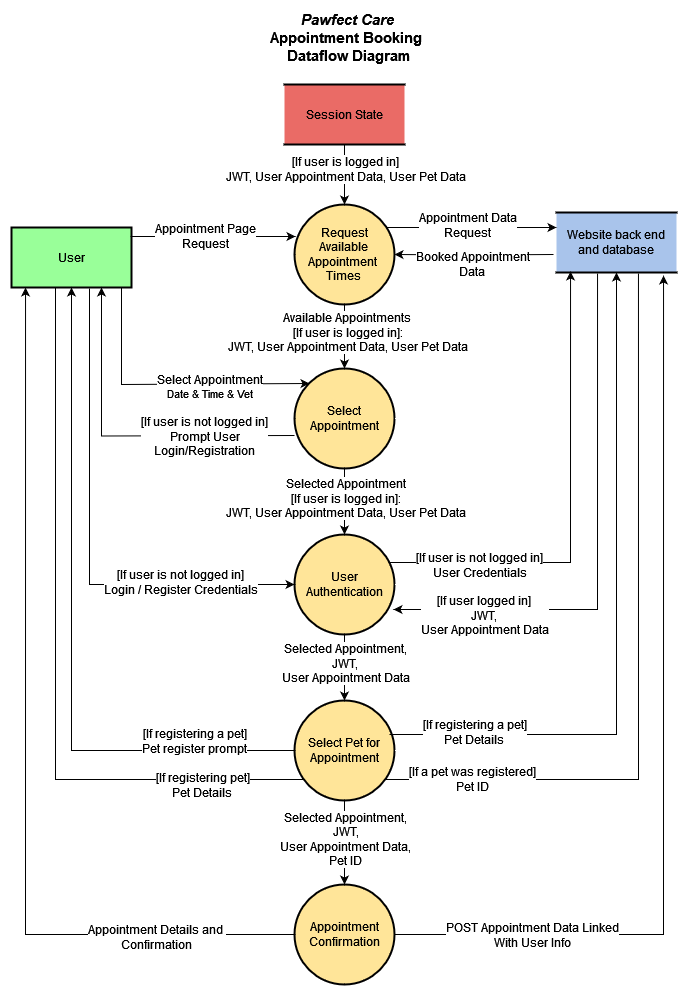

The diagram above was exported from draw.io. Its source (the exported page's mxGraphModel, read from the mxfile embedded in the PNG):
<mxGraphModel dx="1562" dy="818" grid="1" gridSize="10" guides="1" tooltips="1" connect="1" arrows="1" fold="1" page="1" pageScale="1" pageWidth="1169" pageHeight="827" math="0" shadow="0">
  <root>
    <mxCell id="0" />
    <mxCell id="1" parent="0" />
    <mxCell id="qB2ykelh3fIaFojyOiyO-95" value="&lt;div&gt;&lt;b&gt;&lt;font style=&quot;font-size: 15px;&quot;&gt;&lt;i&gt;Pawfect Care&lt;br&gt;&lt;/i&gt;&lt;/font&gt;&lt;/b&gt;&lt;/div&gt;&lt;div&gt;&lt;b&gt;&lt;font style=&quot;font-size: 15px;&quot;&gt;Appointment Booking&amp;nbsp;&lt;/font&gt;&lt;/b&gt;&lt;/div&gt;&lt;div&gt;&lt;b&gt;&lt;font style=&quot;font-size: 15px;&quot;&gt;Dataflow Diagram&lt;/font&gt;&lt;/b&gt;&lt;/div&gt;" style="text;html=1;align=center;verticalAlign=middle;whiteSpace=wrap;rounded=0;" parent="1" vertex="1">
      <mxGeometry x="373" y="6" width="240" height="53" as="geometry" />
    </mxCell>
    <mxCell id="iLeoQkkHjFkznJgii43l-3" style="edgeStyle=orthogonalEdgeStyle;rounded=0;orthogonalLoop=1;jettySize=auto;html=1;entryX=0.5;entryY=0;entryDx=0;entryDy=0;exitX=0.5;exitY=1;exitDx=0;exitDy=0;" parent="1" source="GGFRsH-43tY0ymACaWcK-1" target="qB2ykelh3fIaFojyOiyO-30" edge="1">
      <mxGeometry relative="1" as="geometry">
        <mxPoint x="489" y="140" as="sourcePoint" />
      </mxGeometry>
    </mxCell>
    <mxCell id="iLeoQkkHjFkznJgii43l-4" value="&lt;div style=&quot;font-size: 12px;&quot;&gt;[If user is logged in] &lt;br style=&quot;font-size: 12px;&quot;&gt;&lt;/div&gt;&lt;div style=&quot;font-size: 12px;&quot;&gt;JWT, User Appointment Data, User Pet Data&lt;br&gt;&lt;/div&gt;" style="edgeLabel;html=1;align=center;verticalAlign=middle;resizable=0;points=[];fontSize=12;labelBorderColor=none;textShadow=0;" parent="iLeoQkkHjFkznJgii43l-3" vertex="1" connectable="0">
      <mxGeometry x="-0.1667" y="-1" relative="1" as="geometry">
        <mxPoint x="1" y="-1" as="offset" />
      </mxGeometry>
    </mxCell>
    <mxCell id="qB2ykelh3fIaFojyOiyO-62" style="edgeStyle=orthogonalEdgeStyle;rounded=0;orthogonalLoop=1;jettySize=auto;html=1;entryX=0;entryY=0.5;entryDx=0;entryDy=0;exitX=0.65;exitY=1.017;exitDx=0;exitDy=0;exitPerimeter=0;" parent="1" source="qB2ykelh3fIaFojyOiyO-1" target="qB2ykelh3fIaFojyOiyO-19" edge="1">
      <mxGeometry relative="1" as="geometry">
        <mxPoint x="226" y="532" as="sourcePoint" />
      </mxGeometry>
    </mxCell>
    <mxCell id="qB2ykelh3fIaFojyOiyO-64" value="&lt;div&gt;&lt;font style=&quot;font-size: 12px;&quot;&gt;[If user is not logged in]&lt;br&gt;&lt;/font&gt;&lt;/div&gt;&lt;div&gt;&lt;font style=&quot;font-size: 12px;&quot;&gt;Login / Register Credentials&lt;/font&gt;&lt;/div&gt;" style="edgeLabel;html=1;align=center;verticalAlign=middle;resizable=0;points=[];fontSize=12;labelBorderColor=none;textShadow=0;" parent="qB2ykelh3fIaFojyOiyO-62" vertex="1" connectable="0">
      <mxGeometry x="0.5425" y="3" relative="1" as="geometry">
        <mxPoint as="offset" />
      </mxGeometry>
    </mxCell>
    <mxCell id="iLeoQkkHjFkznJgii43l-9" style="edgeStyle=orthogonalEdgeStyle;rounded=0;orthogonalLoop=1;jettySize=auto;html=1;entryX=0;entryY=1;entryDx=0;entryDy=0;exitX=0.25;exitY=1;exitDx=0;exitDy=0;" parent="1" source="qB2ykelh3fIaFojyOiyO-1" target="iLeoQkkHjFkznJgii43l-5" edge="1">
      <mxGeometry relative="1" as="geometry">
        <mxPoint x="210" y="775" as="sourcePoint" />
        <Array as="points">
          <mxPoint x="200" y="283" />
          <mxPoint x="200" y="775" />
        </Array>
      </mxGeometry>
    </mxCell>
    <mxCell id="iLeoQkkHjFkznJgii43l-10" value="&lt;div style=&quot;font-size: 12px;&quot;&gt;&lt;font style=&quot;font-size: 12px;&quot;&gt;[If registering pet]&lt;br&gt;&lt;/font&gt;&lt;/div&gt;&lt;div style=&quot;font-size: 12px;&quot;&gt;&lt;font style=&quot;font-size: 12px;&quot;&gt;Pet Details&lt;br&gt;&lt;/font&gt;&lt;/div&gt;" style="edgeLabel;html=1;align=center;verticalAlign=middle;resizable=0;points=[];labelBorderColor=none;textShadow=0;" parent="iLeoQkkHjFkznJgii43l-9" vertex="1" connectable="0">
      <mxGeometry x="0.7431" y="-1" relative="1" as="geometry">
        <mxPoint x="-16" y="4" as="offset" />
      </mxGeometry>
    </mxCell>
    <mxCell id="LediqqfHu0sGQ4l3zKeo-1" style="edgeStyle=orthogonalEdgeStyle;rounded=0;orthogonalLoop=1;jettySize=auto;html=1;exitX=0.925;exitY=0.967;exitDx=0;exitDy=0;exitPerimeter=0;" edge="1" parent="1" source="qB2ykelh3fIaFojyOiyO-1">
      <mxGeometry relative="1" as="geometry">
        <mxPoint x="454" y="379" as="targetPoint" />
        <Array as="points">
          <mxPoint x="266" y="281" />
          <mxPoint x="266" y="380" />
        </Array>
      </mxGeometry>
    </mxCell>
    <mxCell id="LediqqfHu0sGQ4l3zKeo-2" value="&lt;div&gt;&lt;font style=&quot;font-size: 12px;&quot;&gt;Select Appointment&lt;/font&gt;&lt;/div&gt;Date &amp;amp; Time &amp;amp; Vet" style="edgeLabel;html=1;align=center;verticalAlign=middle;resizable=0;points=[];" vertex="1" connectable="0" parent="LediqqfHu0sGQ4l3zKeo-1">
      <mxGeometry x="0.2952" y="-2" relative="1" as="geometry">
        <mxPoint as="offset" />
      </mxGeometry>
    </mxCell>
    <mxCell id="qB2ykelh3fIaFojyOiyO-1" value="User" style="rounded=0;whiteSpace=wrap;html=1;strokeWidth=2;fillColor=#99FF99;" parent="1" vertex="1">
      <mxGeometry x="156" y="223" width="120" height="60" as="geometry" />
    </mxCell>
    <mxCell id="qB2ykelh3fIaFojyOiyO-51" style="edgeStyle=orthogonalEdgeStyle;rounded=0;orthogonalLoop=1;jettySize=auto;html=1;entryX=1;entryY=0.5;entryDx=0;entryDy=0;" parent="1" target="qB2ykelh3fIaFojyOiyO-30" edge="1">
      <mxGeometry relative="1" as="geometry">
        <mxPoint x="698" y="250" as="sourcePoint" />
      </mxGeometry>
    </mxCell>
    <mxCell id="qB2ykelh3fIaFojyOiyO-57" value="&lt;div style=&quot;font-size: 12px;&quot;&gt;Booked&lt;font style=&quot;font-size: 12px;&quot;&gt; Appointment&lt;/font&gt;&lt;/div&gt;&lt;div&gt;&lt;font style=&quot;font-size: 12px;&quot;&gt;Data&lt;br&gt;&lt;/font&gt;&lt;/div&gt;" style="edgeLabel;html=1;align=center;verticalAlign=middle;resizable=0;points=[];labelBorderColor=none;textShadow=0;" parent="qB2ykelh3fIaFojyOiyO-51" vertex="1" connectable="0">
      <mxGeometry x="0.2477" y="1" relative="1" as="geometry">
        <mxPoint x="18" y="8" as="offset" />
      </mxGeometry>
    </mxCell>
    <mxCell id="qB2ykelh3fIaFojyOiyO-66" style="edgeStyle=orthogonalEdgeStyle;rounded=0;orthogonalLoop=1;jettySize=auto;html=1;exitX=0.342;exitY=1.017;exitDx=0;exitDy=0;exitPerimeter=0;entryX=0.99;entryY=0.75;entryDx=0;entryDy=0;entryPerimeter=0;" parent="1" source="qB2ykelh3fIaFojyOiyO-3" target="qB2ykelh3fIaFojyOiyO-19" edge="1">
      <mxGeometry relative="1" as="geometry">
        <mxPoint x="742" y="577" as="targetPoint" />
      </mxGeometry>
    </mxCell>
    <mxCell id="qB2ykelh3fIaFojyOiyO-67" value="&lt;div&gt;[If user logged in]&lt;br&gt;&lt;/div&gt;&lt;div&gt;JWT, &lt;br&gt;&lt;/div&gt;&lt;div&gt;User Appointment Data&lt;br&gt;&lt;/div&gt;" style="edgeLabel;html=1;align=center;verticalAlign=middle;resizable=0;points=[];fontSize=12;textShadow=0;" parent="qB2ykelh3fIaFojyOiyO-66" vertex="1" connectable="0">
      <mxGeometry x="0.4176" relative="1" as="geometry">
        <mxPoint x="-66" y="5" as="offset" />
      </mxGeometry>
    </mxCell>
    <mxCell id="iLeoQkkHjFkznJgii43l-21" style="edgeStyle=orthogonalEdgeStyle;rounded=0;orthogonalLoop=1;jettySize=auto;html=1;entryX=1;entryY=1;entryDx=0;entryDy=0;exitX=0.683;exitY=1.017;exitDx=0;exitDy=0;exitPerimeter=0;" parent="1" source="qB2ykelh3fIaFojyOiyO-3" target="iLeoQkkHjFkznJgii43l-5" edge="1">
      <mxGeometry relative="1" as="geometry">
        <Array as="points">
          <mxPoint x="783" y="775" />
        </Array>
      </mxGeometry>
    </mxCell>
    <mxCell id="iLeoQkkHjFkznJgii43l-22" value="&lt;div style=&quot;font-size: 12px;&quot;&gt;&lt;font style=&quot;font-size: 12px;&quot;&gt;[If a pet was registered] &lt;br&gt;&lt;/font&gt;&lt;/div&gt;&lt;div style=&quot;font-size: 12px;&quot;&gt;&lt;font style=&quot;font-size: 12px;&quot;&gt;Pet ID&lt;br&gt;&lt;/font&gt;&lt;/div&gt;" style="edgeLabel;html=1;align=center;verticalAlign=middle;resizable=0;points=[];labelBorderColor=none;textShadow=0;" parent="iLeoQkkHjFkznJgii43l-21" vertex="1" connectable="0">
      <mxGeometry x="0.7421" y="-1" relative="1" as="geometry">
        <mxPoint as="offset" />
      </mxGeometry>
    </mxCell>
    <mxCell id="qB2ykelh3fIaFojyOiyO-3" value="Website back end and database" style="shape=partialRectangle;whiteSpace=wrap;html=1;left=0;right=0;fillColor=#A9C4EB;strokeWidth=2;" parent="1" vertex="1">
      <mxGeometry x="701" y="208" width="120" height="60" as="geometry" />
    </mxCell>
    <mxCell id="qB2ykelh3fIaFojyOiyO-71" style="edgeStyle=orthogonalEdgeStyle;rounded=0;orthogonalLoop=1;jettySize=auto;html=1;entryX=0.5;entryY=0;entryDx=0;entryDy=0;" parent="1" source="qB2ykelh3fIaFojyOiyO-19" target="iLeoQkkHjFkznJgii43l-5" edge="1">
      <mxGeometry relative="1" as="geometry">
        <mxPoint x="489" y="690" as="targetPoint" />
      </mxGeometry>
    </mxCell>
    <mxCell id="qB2ykelh3fIaFojyOiyO-72" value="&lt;div style=&quot;font-size: 12px;&quot;&gt;&lt;font style=&quot;font-size: 12px;&quot;&gt;Selected Appointment,&lt;/font&gt;&lt;/div&gt;&lt;div style=&quot;font-size: 12px;&quot;&gt;&lt;font style=&quot;font-size: 12px;&quot;&gt;JWT, &lt;br&gt;&lt;/font&gt;&lt;/div&gt;&lt;div style=&quot;font-size: 12px;&quot;&gt;&lt;font style=&quot;font-size: 12px;&quot;&gt;User Appointment Data&lt;/font&gt;&lt;/div&gt;" style="edgeLabel;html=1;align=center;verticalAlign=middle;resizable=0;points=[];fontSize=12;labelBorderColor=none;textShadow=0;" parent="qB2ykelh3fIaFojyOiyO-71" vertex="1" connectable="0">
      <mxGeometry x="-0.0588" y="-2" relative="1" as="geometry">
        <mxPoint x="2" y="-3" as="offset" />
      </mxGeometry>
    </mxCell>
    <mxCell id="qB2ykelh3fIaFojyOiyO-19" value="&lt;div&gt;User&lt;/div&gt;&lt;div&gt;Authentication&lt;/div&gt;" style="ellipse;whiteSpace=wrap;html=1;aspect=fixed;strokeWidth=2;fillColor=#FFE599;" parent="1" vertex="1">
      <mxGeometry x="439" y="530" width="100" height="100" as="geometry" />
    </mxCell>
    <mxCell id="qB2ykelh3fIaFojyOiyO-50" style="edgeStyle=orthogonalEdgeStyle;rounded=0;orthogonalLoop=1;jettySize=auto;html=1;entryX=0;entryY=0.25;entryDx=0;entryDy=0;exitX=0.91;exitY=0.23;exitDx=0;exitDy=0;exitPerimeter=0;" parent="1" source="qB2ykelh3fIaFojyOiyO-30" target="qB2ykelh3fIaFojyOiyO-3" edge="1">
      <mxGeometry relative="1" as="geometry" />
    </mxCell>
    <mxCell id="qB2ykelh3fIaFojyOiyO-54" value="&lt;div&gt;&lt;font style=&quot;font-size: 12px;&quot;&gt;Appointment Data&lt;/font&gt;&lt;/div&gt;&lt;div&gt;&lt;font style=&quot;font-size: 12px;&quot;&gt;Request&lt;br&gt;&lt;/font&gt;&lt;/div&gt;" style="edgeLabel;html=1;align=center;verticalAlign=middle;resizable=0;points=[];labelBorderColor=none;textShadow=0;" parent="qB2ykelh3fIaFojyOiyO-50" vertex="1" connectable="0">
      <mxGeometry x="-0.0292" relative="1" as="geometry">
        <mxPoint x="-2" y="-3" as="offset" />
      </mxGeometry>
    </mxCell>
    <mxCell id="qB2ykelh3fIaFojyOiyO-58" style="edgeStyle=orthogonalEdgeStyle;rounded=0;orthogonalLoop=1;jettySize=auto;html=1;entryX=0.5;entryY=0;entryDx=0;entryDy=0;" parent="1" source="qB2ykelh3fIaFojyOiyO-30" target="qB2ykelh3fIaFojyOiyO-42" edge="1">
      <mxGeometry relative="1" as="geometry" />
    </mxCell>
    <mxCell id="qB2ykelh3fIaFojyOiyO-59" value="&lt;div style=&quot;font-size: 12px;&quot;&gt;&lt;font style=&quot;font-size: 12px;&quot;&gt;Available Appointments &lt;br&gt;&lt;/font&gt;&lt;/div&gt;&lt;div style=&quot;font-size: 12px;&quot;&gt;&lt;font style=&quot;font-size: 12px;&quot;&gt;[If user is logged in]:&lt;/font&gt;&lt;/div&gt;&lt;div style=&quot;font-size: 12px;&quot;&gt;&lt;font style=&quot;font-size: 12px;&quot;&gt;JWT, User Appointment Data, User Pet Data&lt;br&gt;&lt;/font&gt;&lt;/div&gt;" style="edgeLabel;html=1;align=center;verticalAlign=middle;resizable=0;points=[];textShadow=0;" parent="qB2ykelh3fIaFojyOiyO-58" vertex="1" connectable="0">
      <mxGeometry x="-0.16" y="2" relative="1" as="geometry">
        <mxPoint as="offset" />
      </mxGeometry>
    </mxCell>
    <mxCell id="qB2ykelh3fIaFojyOiyO-30" value="Request Available &lt;br&gt;&lt;div&gt;Appointment&amp;nbsp; Times&lt;br&gt;&lt;/div&gt;" style="ellipse;whiteSpace=wrap;html=1;aspect=fixed;strokeWidth=2;fillColor=#FFE599;" parent="1" vertex="1">
      <mxGeometry x="439" y="200" width="100" height="100" as="geometry" />
    </mxCell>
    <mxCell id="qB2ykelh3fIaFojyOiyO-69" style="edgeStyle=orthogonalEdgeStyle;rounded=0;orthogonalLoop=1;jettySize=auto;html=1;entryX=0.5;entryY=0;entryDx=0;entryDy=0;" parent="1" source="qB2ykelh3fIaFojyOiyO-42" target="qB2ykelh3fIaFojyOiyO-19" edge="1">
      <mxGeometry relative="1" as="geometry" />
    </mxCell>
    <mxCell id="qB2ykelh3fIaFojyOiyO-70" value="&lt;div style=&quot;font-size: 12px;&quot;&gt;&lt;font style=&quot;font-size: 12px;&quot;&gt;Selected Appointment&lt;/font&gt;&lt;/div&gt;&lt;div&gt;&lt;font style=&quot;font-size: 12px;&quot;&gt;[If user is logged in]:&lt;/font&gt;&lt;/div&gt;&lt;div&gt;&lt;font style=&quot;font-size: 12px;&quot;&gt;JWT, User Appointment Data, User Pet Data&lt;br&gt;&lt;/font&gt;&lt;/div&gt;" style="edgeLabel;html=1;align=center;verticalAlign=middle;resizable=0;points=[];labelBorderColor=none;textShadow=0;" parent="qB2ykelh3fIaFojyOiyO-69" vertex="1" connectable="0">
      <mxGeometry x="0.2941" y="-1" relative="1" as="geometry">
        <mxPoint x="1" y="-14" as="offset" />
      </mxGeometry>
    </mxCell>
    <mxCell id="qB2ykelh3fIaFojyOiyO-42" value="Select Appointment" style="ellipse;whiteSpace=wrap;html=1;aspect=fixed;strokeWidth=2;fillColor=#FFE599;" parent="1" vertex="1">
      <mxGeometry x="439" y="364" width="100" height="100" as="geometry" />
    </mxCell>
    <mxCell id="qB2ykelh3fIaFojyOiyO-48" style="edgeStyle=orthogonalEdgeStyle;rounded=0;orthogonalLoop=1;jettySize=auto;html=1;entryX=0.01;entryY=0.32;entryDx=0;entryDy=0;entryPerimeter=0;exitX=0.992;exitY=0.15;exitDx=0;exitDy=0;exitPerimeter=0;" parent="1" source="qB2ykelh3fIaFojyOiyO-1" target="qB2ykelh3fIaFojyOiyO-30" edge="1">
      <mxGeometry relative="1" as="geometry" />
    </mxCell>
    <mxCell id="qB2ykelh3fIaFojyOiyO-53" value="&lt;font style=&quot;font-size: 12px;&quot;&gt;&lt;font style=&quot;font-size: 12px;&quot;&gt;Appointment Page&lt;br&gt;&lt;/font&gt;&lt;/font&gt;&lt;div&gt;&lt;font style=&quot;font-size: 12px;&quot;&gt;&lt;font style=&quot;font-size: 12px;&quot;&gt;Request&lt;/font&gt;&lt;/font&gt;&lt;/div&gt;" style="edgeLabel;html=1;align=center;verticalAlign=middle;resizable=0;points=[];labelBorderColor=none;textShadow=0;" parent="qB2ykelh3fIaFojyOiyO-48" vertex="1" connectable="0">
      <mxGeometry x="-0.1033" y="1" relative="1" as="geometry">
        <mxPoint as="offset" />
      </mxGeometry>
    </mxCell>
    <mxCell id="qB2ykelh3fIaFojyOiyO-60" style="edgeStyle=orthogonalEdgeStyle;rounded=0;orthogonalLoop=1;jettySize=auto;html=1;entryX=0.75;entryY=1;entryDx=0;entryDy=0;" parent="1" target="qB2ykelh3fIaFojyOiyO-1" edge="1">
      <mxGeometry relative="1" as="geometry">
        <mxPoint x="439" y="431" as="sourcePoint" />
        <mxPoint x="246" y="300" as="targetPoint" />
      </mxGeometry>
    </mxCell>
    <mxCell id="qB2ykelh3fIaFojyOiyO-61" value="&lt;div style=&quot;font-size: 12px;&quot;&gt;&lt;font style=&quot;font-size: 12px;&quot;&gt;[If user is not logged in]&lt;br style=&quot;font-size: 12px;&quot;&gt;&lt;/font&gt;&lt;/div&gt;&lt;div style=&quot;font-size: 12px;&quot;&gt;&lt;font style=&quot;font-size: 12px;&quot;&gt;Prompt User &lt;/font&gt;&lt;/div&gt;&lt;div style=&quot;font-size: 12px;&quot;&gt;&lt;font style=&quot;font-size: 12px;&quot;&gt;Login/Registration&lt;/font&gt;&lt;/div&gt;" style="edgeLabel;html=1;align=center;verticalAlign=middle;resizable=0;points=[];fontSize=12;labelBorderColor=none;textShadow=0;" parent="qB2ykelh3fIaFojyOiyO-60" vertex="1" connectable="0">
      <mxGeometry x="-0.6677" y="1" relative="1" as="geometry">
        <mxPoint x="-34" y="-1" as="offset" />
      </mxGeometry>
    </mxCell>
    <mxCell id="qB2ykelh3fIaFojyOiyO-63" style="edgeStyle=orthogonalEdgeStyle;rounded=0;orthogonalLoop=1;jettySize=auto;html=1;entryX=0.117;entryY=0.983;entryDx=0;entryDy=0;entryPerimeter=0;exitX=0.94;exitY=0.28;exitDx=0;exitDy=0;exitPerimeter=0;" parent="1" source="qB2ykelh3fIaFojyOiyO-19" target="qB2ykelh3fIaFojyOiyO-3" edge="1">
      <mxGeometry relative="1" as="geometry" />
    </mxCell>
    <mxCell id="qB2ykelh3fIaFojyOiyO-65" value="&lt;div&gt;[If user is not logged in]&lt;br&gt;&lt;/div&gt;&lt;div&gt;U&lt;font style=&quot;font-size: 12px;&quot;&gt;ser Credentials&lt;/font&gt;&lt;/div&gt;" style="edgeLabel;html=1;align=center;verticalAlign=middle;resizable=0;points=[];fontSize=12;textShadow=0;" parent="qB2ykelh3fIaFojyOiyO-63" vertex="1" connectable="0">
      <mxGeometry x="-0.4497" y="-2" relative="1" as="geometry">
        <mxPoint x="-40" as="offset" />
      </mxGeometry>
    </mxCell>
    <mxCell id="qB2ykelh3fIaFojyOiyO-73" style="edgeStyle=orthogonalEdgeStyle;rounded=0;orthogonalLoop=1;jettySize=auto;html=1;entryX=0.892;entryY=1.05;entryDx=0;entryDy=0;entryPerimeter=0;" parent="1" source="qB2ykelh3fIaFojyOiyO-68" target="qB2ykelh3fIaFojyOiyO-3" edge="1">
      <mxGeometry relative="1" as="geometry">
        <mxPoint x="810" y="310" as="targetPoint" />
      </mxGeometry>
    </mxCell>
    <mxCell id="qB2ykelh3fIaFojyOiyO-74" value="&lt;div style=&quot;font-size: 12px;&quot;&gt;&lt;font style=&quot;font-size: 12px;&quot;&gt;POST Appointment Data Linked&lt;/font&gt;&lt;/div&gt;&lt;div style=&quot;font-size: 12px;&quot;&gt;&lt;font style=&quot;font-size: 12px;&quot;&gt;With User Info&lt;br&gt;&lt;/font&gt;&lt;/div&gt;" style="edgeLabel;html=1;align=center;verticalAlign=middle;resizable=0;points=[];labelBorderColor=none;textShadow=0;" parent="qB2ykelh3fIaFojyOiyO-73" vertex="1" connectable="0">
      <mxGeometry x="-0.7409" relative="1" as="geometry">
        <mxPoint x="17" as="offset" />
      </mxGeometry>
    </mxCell>
    <mxCell id="qB2ykelh3fIaFojyOiyO-75" style="edgeStyle=orthogonalEdgeStyle;rounded=0;orthogonalLoop=1;jettySize=auto;html=1;entryX=0.117;entryY=1;entryDx=0;entryDy=0;entryPerimeter=0;" parent="1" source="qB2ykelh3fIaFojyOiyO-68" target="qB2ykelh3fIaFojyOiyO-1" edge="1">
      <mxGeometry relative="1" as="geometry" />
    </mxCell>
    <mxCell id="qB2ykelh3fIaFojyOiyO-76" value="&lt;div style=&quot;font-size: 12px;&quot;&gt;&lt;font style=&quot;font-size: 12px;&quot;&gt;Appointment Details and&amp;nbsp;&lt;/font&gt;&lt;/div&gt;&lt;div style=&quot;font-size: 12px;&quot;&gt;&lt;font style=&quot;font-size: 12px;&quot;&gt;Confirmation&lt;/font&gt;&lt;/div&gt;" style="edgeLabel;html=1;align=center;verticalAlign=middle;resizable=0;points=[];labelBorderColor=none;textShadow=0;" parent="qB2ykelh3fIaFojyOiyO-75" vertex="1" connectable="0">
      <mxGeometry x="-0.7445" relative="1" as="geometry">
        <mxPoint x="-22" y="2" as="offset" />
      </mxGeometry>
    </mxCell>
    <mxCell id="qB2ykelh3fIaFojyOiyO-68" value="Appointment Confirmation" style="ellipse;whiteSpace=wrap;html=1;aspect=fixed;strokeWidth=2;fillColor=#FFE599;" parent="1" vertex="1">
      <mxGeometry x="439" y="880" width="100" height="100" as="geometry" />
    </mxCell>
    <mxCell id="iLeoQkkHjFkznJgii43l-11" style="edgeStyle=orthogonalEdgeStyle;rounded=0;orthogonalLoop=1;jettySize=auto;html=1;entryX=0.5;entryY=0;entryDx=0;entryDy=0;" parent="1" source="iLeoQkkHjFkznJgii43l-5" target="qB2ykelh3fIaFojyOiyO-68" edge="1">
      <mxGeometry relative="1" as="geometry" />
    </mxCell>
    <mxCell id="iLeoQkkHjFkznJgii43l-12" value="&lt;div style=&quot;font-size: 12px;&quot;&gt;&lt;font style=&quot;font-size: 12px;&quot;&gt;Selected Appointment,&lt;/font&gt;&lt;/div&gt;&lt;div style=&quot;font-size: 12px;&quot;&gt;&lt;font style=&quot;font-size: 12px;&quot;&gt;&lt;/font&gt;&lt;div style=&quot;font-size: 12px;&quot;&gt;&lt;font style=&quot;font-size: 12px;&quot;&gt;JWT,&lt;/font&gt;&lt;/div&gt;&lt;font style=&quot;font-size: 12px;&quot;&gt;User Appointment Data,&lt;/font&gt;&lt;/div&gt;&lt;div style=&quot;font-size: 12px;&quot;&gt;&lt;font style=&quot;font-size: 12px;&quot;&gt;Pet ID&lt;/font&gt;&lt;/div&gt;" style="edgeLabel;html=1;align=center;verticalAlign=middle;resizable=0;points=[];labelBorderColor=none;textShadow=0;" parent="iLeoQkkHjFkznJgii43l-11" vertex="1" connectable="0">
      <mxGeometry x="-0.2" y="2" relative="1" as="geometry">
        <mxPoint x="-2" y="4" as="offset" />
      </mxGeometry>
    </mxCell>
    <mxCell id="iLeoQkkHjFkznJgii43l-5" value="Select Pet for Appointment" style="ellipse;whiteSpace=wrap;html=1;aspect=fixed;strokeWidth=2;fillColor=#FFE599;" parent="1" vertex="1">
      <mxGeometry x="439" y="696" width="100" height="100" as="geometry" />
    </mxCell>
    <mxCell id="iLeoQkkHjFkznJgii43l-7" style="edgeStyle=orthogonalEdgeStyle;rounded=0;orthogonalLoop=1;jettySize=auto;html=1;entryX=0.5;entryY=1;entryDx=0;entryDy=0;" parent="1" source="iLeoQkkHjFkznJgii43l-5" target="qB2ykelh3fIaFojyOiyO-1" edge="1">
      <mxGeometry relative="1" as="geometry" />
    </mxCell>
    <mxCell id="iLeoQkkHjFkznJgii43l-8" value="&lt;div&gt;&lt;font style=&quot;font-size: 12px;&quot;&gt;[If registering a pet]&lt;/font&gt;&lt;/div&gt;&lt;div&gt;&lt;font style=&quot;font-size: 12px;&quot;&gt;Pet register prompt&lt;br&gt;&lt;/font&gt;&lt;/div&gt;" style="edgeLabel;html=1;align=center;verticalAlign=middle;resizable=0;points=[];labelBorderColor=none;textShadow=0;" parent="iLeoQkkHjFkznJgii43l-7" vertex="1" connectable="0">
      <mxGeometry x="-0.7943" y="-4" relative="1" as="geometry">
        <mxPoint x="-30" y="-6" as="offset" />
      </mxGeometry>
    </mxCell>
    <mxCell id="iLeoQkkHjFkznJgii43l-18" style="edgeStyle=orthogonalEdgeStyle;rounded=0;orthogonalLoop=1;jettySize=auto;html=1;entryX=0.5;entryY=1;entryDx=0;entryDy=0;exitX=0.95;exitY=0.34;exitDx=0;exitDy=0;exitPerimeter=0;" parent="1" source="iLeoQkkHjFkznJgii43l-5" target="qB2ykelh3fIaFojyOiyO-3" edge="1">
      <mxGeometry relative="1" as="geometry">
        <mxPoint x="761" y="280" as="targetPoint" />
      </mxGeometry>
    </mxCell>
    <mxCell id="iLeoQkkHjFkznJgii43l-20" value="&lt;div style=&quot;font-size: 12px;&quot;&gt;[If registering a pet]&lt;/div&gt;&lt;div style=&quot;font-size: 12px;&quot;&gt;Pet Details&lt;br style=&quot;font-size: 12px;&quot;&gt;&lt;/div&gt;" style="edgeLabel;html=1;align=center;verticalAlign=middle;resizable=0;points=[];fontSize=12;labelBorderColor=none;textShadow=0;" parent="iLeoQkkHjFkznJgii43l-18" vertex="1" connectable="0">
      <mxGeometry x="-0.757" y="3" relative="1" as="geometry">
        <mxPoint as="offset" />
      </mxGeometry>
    </mxCell>
    <mxCell id="GGFRsH-43tY0ymACaWcK-1" value="Session State" style="shape=partialRectangle;whiteSpace=wrap;html=1;left=0;right=0;fillColor=#EA6B66;strokeWidth=2;" parent="1" vertex="1">
      <mxGeometry x="429" y="80" width="120" height="60" as="geometry" />
    </mxCell>
  </root>
</mxGraphModel>